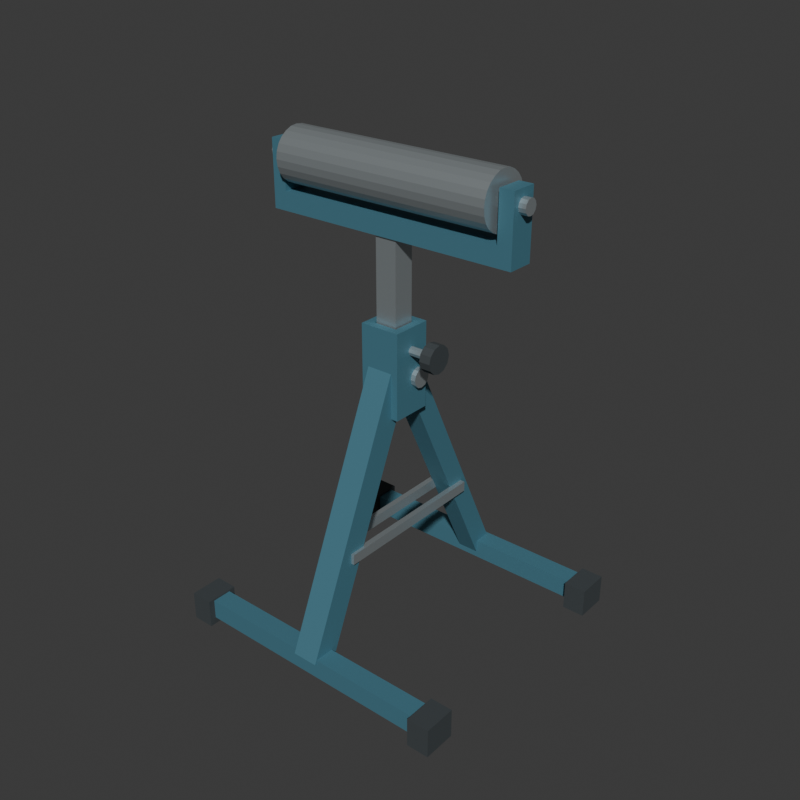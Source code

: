 # Source: source.blend  (saved by Blender 4.3.34; exported with 4.5.12 LTS)
import bpy
from mathutils import Matrix  # noqa: F401  (used for matrix-valued properties, if any)

bpy.ops.wm.read_factory_settings(use_empty=True)
scene = bpy.context.scene
scene.name = 'Scene'

# ---- collections
col_collection = bpy.data.collections.new('Collection'); scene.collection.children.link(col_collection)

# ---- materials (node trees are filled in below, after node groups)
mat_standmutedblue = bpy.data.materials.new('StandMutedBlue')
mat_standmutedblue.diffuse_color = (0.075, 0.22, 0.29, 1.0)
mat_satinrollerandstem = bpy.data.materials.new('SatinRollerAndStem')
mat_satinrollerandstem.diffuse_color = (0.55, 0.61, 0.63, 1.0)
mat_darkfeetandlocks = bpy.data.materials.new('DarkFeetAndLocks')
mat_darkfeetandlocks.diffuse_color = (0.045, 0.055, 0.06, 1.0)

# ---- material node trees
mat_standmutedblue.use_nodes = True; mat_standmutedblue.node_tree.nodes.clear()
_N = mat_standmutedblue.node_tree.nodes; _L = mat_standmutedblue.node_tree.links
n0 = _N.new('ShaderNodeBsdfPrincipled'); n0.name = 'Principled BSDF'; n0.location = (10, 300)
n0.inputs[0].default_value = (0.075, 0.22, 0.29, 1.0)
n0.inputs[1].default_value = 0.25
n0.inputs[2].default_value = 0.65
n1 = _N.new('ShaderNodeOutputMaterial'); n1.name = 'Material Output'; n1.location = (300, 300)
_L.new(n0.outputs[0], n1.inputs[0])
n1.is_active_output = True
mat_satinrollerandstem.use_nodes = True; mat_satinrollerandstem.node_tree.nodes.clear()
_N = mat_satinrollerandstem.node_tree.nodes; _L = mat_satinrollerandstem.node_tree.links
n0 = _N.new('ShaderNodeBsdfPrincipled'); n0.name = 'Principled BSDF'; n0.location = (10, 300)
n0.inputs[0].default_value = (0.55, 0.61, 0.63, 1.0)
n0.inputs[1].default_value = 0.75
n0.inputs[2].default_value = 0.38
n1 = _N.new('ShaderNodeOutputMaterial'); n1.name = 'Material Output'; n1.location = (300, 300)
_L.new(n0.outputs[0], n1.inputs[0])
n1.is_active_output = True
mat_darkfeetandlocks.use_nodes = True; mat_darkfeetandlocks.node_tree.nodes.clear()
_N = mat_darkfeetandlocks.node_tree.nodes; _L = mat_darkfeetandlocks.node_tree.links
n0 = _N.new('ShaderNodeBsdfPrincipled'); n0.name = 'Principled BSDF'; n0.location = (10, 300)
n0.inputs[0].default_value = (0.045, 0.055, 0.06, 1.0)
n0.inputs[2].default_value = 0.84
n1 = _N.new('ShaderNodeOutputMaterial'); n1.name = 'Material Output'; n1.location = (300, 300)
_L.new(n0.outputs[0], n1.inputs[0])
n1.is_active_output = True

# ---- world
world_world = bpy.data.worlds.new('World'); scene.world = world_world
world_world.use_nodes = True; world_world.node_tree.nodes.clear()
_N = world_world.node_tree.nodes; _L = world_world.node_tree.links
n0 = _N.new('ShaderNodeOutputWorld'); n0.name = 'World Output'; n0.location = (300, 300)
n1 = _N.new('ShaderNodeBackground'); n1.name = 'Background'; n1.location = (10, 300)
n1.inputs[0].default_value = (0.05088, 0.05088, 0.05088, 1.0)
_L.new(n1.outputs[0], n0.inputs[0])
n0.is_active_output = True
world_world.color = (0.05088, 0.05088, 0.05088)
world_world.sun_shadow_jitter_overblur = 0.0

# ---- meshes
me_frontwholecrossfootmesh = bpy.data.meshes.new('FrontWholeCrossFootMesh')
me_frontwholecrossfootmesh.from_pydata([(-0.34, -0.335, 0.018), (0.34, -0.335, 0.018), (-0.34, -0.285, 0.018), (0.34, -0.285, 0.018), (-0.34, -0.335, 0.068), (0.34, -0.335, 0.068), (-0.34, -0.285, 0.068), (0.34, -0.285, 0.068)], [], [(0, 2, 3), (0, 3, 1), (4, 5, 7), (4, 7, 6), (0, 1, 5), (0, 5, 4), (2, 6, 7), (2, 7, 3), (0, 4, 6), (0, 6, 2), (1, 3, 7), (1, 7, 5)])
me_frontwholecrossfootmesh.materials.append(mat_standmutedblue)
me_frontwholecrossfootmesh.materials.append(mat_satinrollerandstem)
me_frontwholecrossfootmesh.materials.append(mat_darkfeetandlocks)
me_frontwholecrossfootmesh.update()
me_frontlgroundcapmesh = bpy.data.meshes.new('FrontLGroundCapMesh')
me_frontlgroundcapmesh.from_pydata([(-0.368, -0.351, 0.0), (-0.312, -0.351, 0.0), (-0.368, -0.269, 0.0), (-0.312, -0.269, 0.0), (-0.368, -0.351, 0.073), (-0.312, -0.351, 0.073), (-0.368, -0.269, 0.073), (-0.312, -0.269, 0.073)], [], [(0, 2, 3), (0, 3, 1), (4, 5, 7), (4, 7, 6), (0, 1, 5), (0, 5, 4), (2, 6, 7), (2, 7, 3), (0, 4, 6), (0, 6, 2), (1, 3, 7), (1, 7, 5)])
me_frontlgroundcapmesh.polygons.foreach_set('material_index', [2, 2, 2, 2, 2, 2, 2, 2, 2, 2, 2, 2])
me_frontlgroundcapmesh.materials.append(mat_standmutedblue)
me_frontlgroundcapmesh.materials.append(mat_satinrollerandstem)
me_frontlgroundcapmesh.materials.append(mat_darkfeetandlocks)
me_frontlgroundcapmesh.update()
me_frontrgroundcapmesh = bpy.data.meshes.new('FrontRGroundCapMesh')
me_frontrgroundcapmesh.from_pydata([(0.312, -0.351, 0.0), (0.368, -0.351, 0.0), (0.312, -0.269, 0.0), (0.368, -0.269, 0.0), (0.312, -0.351, 0.073), (0.368, -0.351, 0.073), (0.312, -0.269, 0.073), (0.368, -0.269, 0.073)], [], [(0, 2, 3), (0, 3, 1), (4, 5, 7), (4, 7, 6), (0, 1, 5), (0, 5, 4), (2, 6, 7), (2, 7, 3), (0, 4, 6), (0, 6, 2), (1, 3, 7), (1, 7, 5)])
me_frontrgroundcapmesh.polygons.foreach_set('material_index', [2, 2, 2, 2, 2, 2, 2, 2, 2, 2, 2, 2])
me_frontrgroundcapmesh.materials.append(mat_standmutedblue)
me_frontrgroundcapmesh.materials.append(mat_satinrollerandstem)
me_frontrgroundcapmesh.materials.append(mat_darkfeetandlocks)
me_frontrgroundcapmesh.update()
me_rearwholecrossfootmesh = bpy.data.meshes.new('RearWholeCrossFootMesh')
me_rearwholecrossfootmesh.from_pydata([(-0.34, 0.285, 0.018), (0.34, 0.285, 0.018), (-0.34, 0.335, 0.018), (0.34, 0.335, 0.018), (-0.34, 0.285, 0.068), (0.34, 0.285, 0.068), (-0.34, 0.335, 0.068), (0.34, 0.335, 0.068)], [], [(0, 2, 3), (0, 3, 1), (4, 5, 7), (4, 7, 6), (0, 1, 5), (0, 5, 4), (2, 6, 7), (2, 7, 3), (0, 4, 6), (0, 6, 2), (1, 3, 7), (1, 7, 5)])
me_rearwholecrossfootmesh.materials.append(mat_standmutedblue)
me_rearwholecrossfootmesh.materials.append(mat_satinrollerandstem)
me_rearwholecrossfootmesh.materials.append(mat_darkfeetandlocks)
me_rearwholecrossfootmesh.update()
me_rearlgroundcapmesh = bpy.data.meshes.new('RearLGroundCapMesh')
me_rearlgroundcapmesh.from_pydata([(-0.368, 0.269, 0.0), (-0.312, 0.269, 0.0), (-0.368, 0.351, 0.0), (-0.312, 0.351, 0.0), (-0.368, 0.269, 0.073), (-0.312, 0.269, 0.073), (-0.368, 0.351, 0.073), (-0.312, 0.351, 0.073)], [], [(0, 2, 3), (0, 3, 1), (4, 5, 7), (4, 7, 6), (0, 1, 5), (0, 5, 4), (2, 6, 7), (2, 7, 3), (0, 4, 6), (0, 6, 2), (1, 3, 7), (1, 7, 5)])
me_rearlgroundcapmesh.polygons.foreach_set('material_index', [2, 2, 2, 2, 2, 2, 2, 2, 2, 2, 2, 2])
me_rearlgroundcapmesh.materials.append(mat_standmutedblue)
me_rearlgroundcapmesh.materials.append(mat_satinrollerandstem)
me_rearlgroundcapmesh.materials.append(mat_darkfeetandlocks)
me_rearlgroundcapmesh.update()
me_rearrgroundcapmesh = bpy.data.meshes.new('RearRGroundCapMesh')
me_rearrgroundcapmesh.from_pydata([(0.312, 0.269, 0.0), (0.368, 0.269, 0.0), (0.312, 0.351, 0.0), (0.368, 0.351, 0.0), (0.312, 0.269, 0.073), (0.368, 0.269, 0.073), (0.312, 0.351, 0.073), (0.368, 0.351, 0.073)], [], [(0, 2, 3), (0, 3, 1), (4, 5, 7), (4, 7, 6), (0, 1, 5), (0, 5, 4), (2, 6, 7), (2, 7, 3), (0, 4, 6), (0, 6, 2), (1, 3, 7), (1, 7, 5)])
me_rearrgroundcapmesh.polygons.foreach_set('material_index', [2, 2, 2, 2, 2, 2, 2, 2, 2, 2, 2, 2])
me_rearrgroundcapmesh.materials.append(mat_standmutedblue)
me_rearrgroundcapmesh.materials.append(mat_satinrollerandstem)
me_rearrgroundcapmesh.materials.append(mat_darkfeetandlocks)
me_rearrgroundcapmesh.update()
me_wholeforwardmainlegmesh = bpy.data.meshes.new('WholeForwardMainLegMesh')
me_wholeforwardmainlegmesh.from_pydata([(-0.0325, -0.3399, 0.05775), (0.0325, -0.3399, 0.05775), (-0.0325, -0.2801, 0.03225), (0.0325, -0.2801, 0.03225), (-0.0325, -0.0649, 0.7027), (0.0325, -0.0649, 0.7027), (-0.0325, -0.005104, 0.6773), (0.0325, -0.005104, 0.6773)], [], [(0, 2, 3), (0, 3, 1), (4, 5, 7), (4, 7, 6), (0, 1, 5), (0, 5, 4), (2, 6, 7), (2, 7, 3), (0, 4, 6), (0, 6, 2), (1, 3, 7), (1, 7, 5)])
me_wholeforwardmainlegmesh.materials.append(mat_standmutedblue)
me_wholeforwardmainlegmesh.materials.append(mat_satinrollerandstem)
me_wholeforwardmainlegmesh.materials.append(mat_darkfeetandlocks)
me_wholeforwardmainlegmesh.update()
me_wholedeployedrearlegmesh = bpy.data.meshes.new('WholeDeployedRearLegMesh')
me_wholedeployedrearlegmesh.from_pydata([(-0.0275, 0.2852, 0.03311), (0.0275, 0.2852, 0.03311), (-0.0275, 0.3348, 0.05689), (0.0275, 0.3348, 0.05689), (-0.0275, -0.009795, 0.6481), (0.0275, -0.009795, 0.6481), (-0.0275, 0.0398, 0.6719), (0.0275, 0.0398, 0.6719)], [], [(0, 2, 3), (0, 3, 1), (4, 5, 7), (4, 7, 6), (0, 1, 5), (0, 5, 4), (2, 6, 7), (2, 7, 3), (0, 4, 6), (0, 6, 2), (1, 3, 7), (1, 7, 5)])
me_wholedeployedrearlegmesh.materials.append(mat_standmutedblue)
me_wholedeployedrearlegmesh.materials.append(mat_satinrollerandstem)
me_wholedeployedrearlegmesh.materials.append(mat_darkfeetandlocks)
me_wholedeployedrearlegmesh.update()
me_rearlegfixedhingepinmesh = bpy.data.meshes.new('RearLegFixedHingePinMesh')
me_rearlegfixedhingepinmesh.from_pydata([(-0.062, 0.001, 0.689), (-0.062, -0.011, 0.6858), (-0.062, -0.01978, 0.677), (-0.062, -0.023, 0.665), (-0.062, -0.01978, 0.653), (-0.062, -0.011, 0.6442), (-0.062, 0.001, 0.641), (-0.062, 0.013, 0.6442), (-0.062, 0.02178, 0.653), (-0.062, 0.025, 0.665), (-0.062, 0.02178, 0.677), (-0.062, 0.013, 0.6858), (0.062, 0.001, 0.689), (0.062, -0.011, 0.6858), (0.062, -0.01978, 0.677), (0.062, -0.023, 0.665), (0.062, -0.01978, 0.653), (0.062, -0.011, 0.6442), (0.062, 0.001, 0.641), (0.062, 0.013, 0.6442), (0.062, 0.02178, 0.653), (0.062, 0.025, 0.665), (0.062, 0.02178, 0.677), (0.062, 0.013, 0.6858), (-0.062, 0.001, 0.665), (0.062, 0.001, 0.665)], [], [(0, 1, 13), (0, 13, 12), (1, 2, 14), (1, 14, 13), (2, 3, 15), (2, 15, 14), (3, 4, 16), (3, 16, 15), (4, 5, 17), (4, 17, 16), (5, 6, 18), (5, 18, 17), (6, 7, 19), (6, 19, 18), (7, 8, 20), (7, 20, 19), (8, 9, 21), (8, 21, 20), (9, 10, 22), (9, 22, 21), (10, 11, 23), (10, 23, 22), (11, 0, 12), (11, 12, 23), (24, 1, 0), (24, 2, 1), (24, 3, 2), (24, 4, 3), (24, 5, 4), (24, 6, 5), (24, 7, 6), (24, 8, 7), (24, 9, 8), (24, 10, 9), (24, 11, 10), (24, 0, 11), (25, 12, 13), (25, 13, 14), (25, 14, 15), (25, 15, 16), (25, 16, 17), (25, 17, 18), (25, 18, 19), (25, 19, 20), (25, 20, 21), (25, 21, 22), (25, 22, 23), (25, 23, 12)])
me_rearlegfixedhingepinmesh.polygons.foreach_set('material_index', [1, 1, 1, 1, 1, 1, 1, 1, 1, 1, 1, 1, 1, 1, 1, 1, 1, 1, 1, 1, 1, 1, 1, 1, 1, 1, 1, 1, 1, 1, 1, 1, 1, 1, 1, 1, 1, 1, 1, 1, 1, 1, 1, 1, 1, 1, 1, 1])
me_rearlegfixedhingepinmesh.materials.append(mat_standmutedblue)
me_rearlegfixedhingepinmesh.materials.append(mat_satinrollerandstem)
me_rearlegfixedhingepinmesh.materials.append(mat_darkfeetandlocks)
me_rearlegfixedhingepinmesh.update()
me_ldeployedspreadstopmesh = bpy.data.meshes.new('LDeployedSpreadStopMesh')
me_ldeployedspreadstopmesh.from_pydata([(-0.04, -0.21, 0.293), (-0.026, -0.21, 0.293), (-0.04, -0.21, 0.267), (-0.026, -0.21, 0.267), (-0.04, 0.204, 0.293), (-0.026, 0.204, 0.293), (-0.04, 0.204, 0.267), (-0.026, 0.204, 0.267)], [], [(0, 2, 3), (0, 3, 1), (4, 5, 7), (4, 7, 6), (0, 1, 5), (0, 5, 4), (2, 6, 7), (2, 7, 3), (0, 4, 6), (0, 6, 2), (1, 3, 7), (1, 7, 5)])
me_ldeployedspreadstopmesh.polygons.foreach_set('material_index', [1, 1, 1, 1, 1, 1, 1, 1, 1, 1, 1, 1])
me_ldeployedspreadstopmesh.materials.append(mat_standmutedblue)
me_ldeployedspreadstopmesh.materials.append(mat_satinrollerandstem)
me_ldeployedspreadstopmesh.materials.append(mat_darkfeetandlocks)
me_ldeployedspreadstopmesh.update()
me_rdeployedspreadstopmesh = bpy.data.meshes.new('RDeployedSpreadStopMesh')
me_rdeployedspreadstopmesh.from_pydata([(0.026, -0.21, 0.293), (0.04, -0.21, 0.293), (0.026, -0.21, 0.267), (0.04, -0.21, 0.267), (0.026, 0.204, 0.293), (0.04, 0.204, 0.293), (0.026, 0.204, 0.267), (0.04, 0.204, 0.267)], [], [(0, 2, 3), (0, 3, 1), (4, 5, 7), (4, 7, 6), (0, 1, 5), (0, 5, 4), (2, 6, 7), (2, 7, 3), (0, 4, 6), (0, 6, 2), (1, 3, 7), (1, 7, 5)])
me_rdeployedspreadstopmesh.polygons.foreach_set('material_index', [1, 1, 1, 1, 1, 1, 1, 1, 1, 1, 1, 1])
me_rdeployedspreadstopmesh.materials.append(mat_standmutedblue)
me_rdeployedspreadstopmesh.materials.append(mat_satinrollerandstem)
me_rdeployedspreadstopmesh.materials.append(mat_darkfeetandlocks)
me_rdeployedspreadstopmesh.update()
me_wholesquareheightsleevemesh = bpy.data.meshes.new('WholeSquareHeightSleeveMesh')
me_wholesquareheightsleevemesh.from_pydata([(-0.05, -0.07, 0.58), (0.05, -0.07, 0.58), (0.05, 0.03, 0.58), (-0.05, 0.03, 0.58), (-0.05, -0.07, 0.79), (0.05, -0.07, 0.79), (0.05, 0.03, 0.79), (-0.05, 0.03, 0.79), (-0.031, -0.051, 0.58), (0.031, -0.051, 0.58), (0.031, 0.011, 0.58), (-0.031, 0.011, 0.58), (-0.031, -0.051, 0.79), (0.031, -0.051, 0.79), (0.031, 0.011, 0.79), (-0.031, 0.011, 0.79)], [], [(0, 1, 5), (0, 5, 4), (8, 12, 13), (8, 13, 9), (0, 8, 9), (0, 9, 1), (4, 5, 13), (4, 13, 12), (1, 2, 6), (1, 6, 5), (9, 13, 14), (9, 14, 10), (1, 9, 10), (1, 10, 2), (5, 6, 14), (5, 14, 13), (2, 3, 7), (2, 7, 6), (10, 14, 15), (10, 15, 11), (2, 10, 11), (2, 11, 3), (6, 7, 15), (6, 15, 14), (3, 0, 4), (3, 4, 7), (11, 15, 12), (11, 12, 8), (3, 11, 8), (3, 8, 0), (7, 4, 12), (7, 12, 15)])
me_wholesquareheightsleevemesh.materials.append(mat_standmutedblue)
me_wholesquareheightsleevemesh.materials.append(mat_satinrollerandstem)
me_wholesquareheightsleevemesh.materials.append(mat_darkfeetandlocks)
me_wholesquareheightsleevemesh.update()
me_visibleinsertedheightstemmesh = bpy.data.meshes.new('VisibleInsertedHeightStemMesh')
me_visibleinsertedheightstemmesh.from_pydata([(-0.027, -0.047, 0.59), (0.027, -0.047, 0.59), (-0.027, 0.007, 0.59), (0.027, 0.007, 0.59), (-0.027, -0.047, 1.015), (0.027, -0.047, 1.015), (-0.027, 0.007, 1.015), (0.027, 0.007, 1.015)], [], [(0, 2, 3), (0, 3, 1), (4, 5, 7), (4, 7, 6), (0, 1, 5), (0, 5, 4), (2, 6, 7), (2, 7, 3), (0, 4, 6), (0, 6, 2), (1, 3, 7), (1, 7, 5)])
me_visibleinsertedheightstemmesh.polygons.foreach_set('material_index', [1, 1, 1, 1, 1, 1, 1, 1, 1, 1, 1, 1])
me_visibleinsertedheightstemmesh.materials.append(mat_standmutedblue)
me_visibleinsertedheightstemmesh.materials.append(mat_satinrollerandstem)
me_visibleinsertedheightstemmesh.materials.append(mat_darkfeetandlocks)
me_visibleinsertedheightstemmesh.update()
me_fixedheightclampscrewmesh = bpy.data.meshes.new('FixedHeightClampScrewMesh')
me_fixedheightclampscrewmesh.from_pydata([(0.02, -0.02, 0.746), (0.02, -0.02778, 0.7428), (0.02, -0.031, 0.735), (0.02, -0.02778, 0.7272), (0.02, -0.02, 0.724), (0.02, -0.01222, 0.7272), (0.02, -0.009, 0.735), (0.02, -0.01222, 0.7428), (0.105, -0.02, 0.746), (0.105, -0.02778, 0.7428), (0.105, -0.031, 0.735), (0.105, -0.02778, 0.7272), (0.105, -0.02, 0.724), (0.105, -0.01222, 0.7272), (0.105, -0.009, 0.735), (0.105, -0.01222, 0.7428), (0.02, -0.02, 0.735), (0.105, -0.02, 0.735)], [], [(0, 1, 9), (0, 9, 8), (1, 2, 10), (1, 10, 9), (2, 3, 11), (2, 11, 10), (3, 4, 12), (3, 12, 11), (4, 5, 13), (4, 13, 12), (5, 6, 14), (5, 14, 13), (6, 7, 15), (6, 15, 14), (7, 0, 8), (7, 8, 15), (16, 1, 0), (16, 2, 1), (16, 3, 2), (16, 4, 3), (16, 5, 4), (16, 6, 5), (16, 7, 6), (16, 0, 7), (17, 8, 9), (17, 9, 10), (17, 10, 11), (17, 11, 12), (17, 12, 13), (17, 13, 14), (17, 14, 15), (17, 15, 8)])
me_fixedheightclampscrewmesh.polygons.foreach_set('material_index', [1, 1, 1, 1, 1, 1, 1, 1, 1, 1, 1, 1, 1, 1, 1, 1, 1, 1, 1, 1, 1, 1, 1, 1, 1, 1, 1, 1, 1, 1, 1, 1])
me_fixedheightclampscrewmesh.materials.append(mat_standmutedblue)
me_fixedheightclampscrewmesh.materials.append(mat_satinrollerandstem)
me_fixedheightclampscrewmesh.materials.append(mat_darkfeetandlocks)
me_fixedheightclampscrewmesh.update()
me_wholeheightclampknobmesh = bpy.data.meshes.new('WholeHeightClampKnobMesh')
me_wholeheightclampknobmesh.from_pydata([(0.098, -0.02, 0.769), (0.098, -0.037, 0.7644), (0.098, -0.04944, 0.752), (0.098, -0.054, 0.735), (0.098, -0.04944, 0.718), (0.098, -0.037, 0.7056), (0.098, -0.02, 0.701), (0.098, -0.003, 0.7056), (0.098, 0.009445, 0.718), (0.098, 0.014, 0.735), (0.098, 0.009445, 0.752), (0.098, -0.003, 0.7644), (0.126, -0.02, 0.769), (0.126, -0.037, 0.7644), (0.126, -0.04944, 0.752), (0.126, -0.054, 0.735), (0.126, -0.04944, 0.718), (0.126, -0.037, 0.7056), (0.126, -0.02, 0.701), (0.126, -0.003, 0.7056), (0.126, 0.009445, 0.718), (0.126, 0.014, 0.735), (0.126, 0.009445, 0.752), (0.126, -0.003, 0.7644), (0.098, -0.02, 0.735), (0.126, -0.02, 0.735)], [], [(0, 1, 13), (0, 13, 12), (1, 2, 14), (1, 14, 13), (2, 3, 15), (2, 15, 14), (3, 4, 16), (3, 16, 15), (4, 5, 17), (4, 17, 16), (5, 6, 18), (5, 18, 17), (6, 7, 19), (6, 19, 18), (7, 8, 20), (7, 20, 19), (8, 9, 21), (8, 21, 20), (9, 10, 22), (9, 22, 21), (10, 11, 23), (10, 23, 22), (11, 0, 12), (11, 12, 23), (24, 1, 0), (24, 2, 1), (24, 3, 2), (24, 4, 3), (24, 5, 4), (24, 6, 5), (24, 7, 6), (24, 8, 7), (24, 9, 8), (24, 10, 9), (24, 11, 10), (24, 0, 11), (25, 12, 13), (25, 13, 14), (25, 14, 15), (25, 15, 16), (25, 16, 17), (25, 17, 18), (25, 18, 19), (25, 19, 20), (25, 20, 21), (25, 21, 22), (25, 22, 23), (25, 23, 12)])
me_wholeheightclampknobmesh.polygons.foreach_set('material_index', [2, 2, 2, 2, 2, 2, 2, 2, 2, 2, 2, 2, 2, 2, 2, 2, 2, 2, 2, 2, 2, 2, 2, 2, 2, 2, 2, 2, 2, 2, 2, 2, 2, 2, 2, 2, 2, 2, 2, 2, 2, 2, 2, 2, 2, 2, 2, 2])
me_wholeheightclampknobmesh.materials.append(mat_standmutedblue)
me_wholeheightclampknobmesh.materials.append(mat_satinrollerandstem)
me_wholeheightclampknobmesh.materials.append(mat_darkfeetandlocks)
me_wholeheightclampknobmesh.update()
me_wholeuheadandbearingearsmesh = bpy.data.meshes.new('WholeUHeadAndBearingEarsMesh')
me_wholeuheadandbearingearsmesh.from_pydata([(-0.32, -0.052, 0.99), (0.32, -0.052, 0.99), (0.32, -0.052, 1.15), (0.285, -0.052, 1.15), (0.285, -0.052, 1.035), (-0.285, -0.052, 1.035), (-0.285, -0.052, 1.15), (-0.32, -0.052, 1.15), (-0.32, 0.012, 0.99), (0.32, 0.012, 0.99), (0.32, 0.012, 1.15), (0.285, 0.012, 1.15), (0.285, 0.012, 1.035), (-0.285, 0.012, 1.035), (-0.285, 0.012, 1.15), (-0.32, 0.012, 1.15)], [], [(1, 2, 3), (11, 10, 9), (1, 3, 4), (12, 11, 9), (0, 1, 4), (12, 9, 8), (0, 4, 5), (13, 12, 8), (7, 0, 5), (13, 8, 15), (5, 6, 7), (15, 14, 13), (0, 9, 1), (0, 8, 9), (1, 10, 2), (1, 9, 10), (2, 11, 3), (2, 10, 11), (3, 12, 4), (3, 11, 12), (4, 13, 5), (4, 12, 13), (5, 14, 6), (5, 13, 14), (6, 15, 7), (6, 14, 15), (7, 8, 0), (7, 15, 8)])
me_wholeuheadandbearingearsmesh.materials.append(mat_standmutedblue)
me_wholeuheadandbearingearsmesh.materials.append(mat_satinrollerandstem)
me_wholeuheadandbearingearsmesh.materials.append(mat_darkfeetandlocks)
me_wholeuheadandbearingearsmesh.update()
me_wholetransversefixedaxlemesh = bpy.data.meshes.new('WholeTransverseFixedAxleMesh')
me_wholetransversefixedaxlemesh.from_pydata([(-0.337, -0.02, 1.133), (-0.337, -0.029, 1.131), (-0.337, -0.03559, 1.124), (-0.337, -0.038, 1.115), (-0.337, -0.03559, 1.106), (-0.337, -0.029, 1.099), (-0.337, -0.02, 1.097), (-0.337, -0.011, 1.099), (-0.337, -0.004412, 1.106), (-0.337, -0.002, 1.115), (-0.337, -0.004412, 1.124), (-0.337, -0.011, 1.131), (0.337, -0.02, 1.133), (0.337, -0.029, 1.131), (0.337, -0.03559, 1.124), (0.337, -0.038, 1.115), (0.337, -0.03559, 1.106), (0.337, -0.029, 1.099), (0.337, -0.02, 1.097), (0.337, -0.011, 1.099), (0.337, -0.004412, 1.106), (0.337, -0.002, 1.115), (0.337, -0.004412, 1.124), (0.337, -0.011, 1.131), (-0.337, -0.02, 1.115), (0.337, -0.02, 1.115)], [], [(0, 1, 13), (0, 13, 12), (1, 2, 14), (1, 14, 13), (2, 3, 15), (2, 15, 14), (3, 4, 16), (3, 16, 15), (4, 5, 17), (4, 17, 16), (5, 6, 18), (5, 18, 17), (6, 7, 19), (6, 19, 18), (7, 8, 20), (7, 20, 19), (8, 9, 21), (8, 21, 20), (9, 10, 22), (9, 22, 21), (10, 11, 23), (10, 23, 22), (11, 0, 12), (11, 12, 23), (24, 1, 0), (24, 2, 1), (24, 3, 2), (24, 4, 3), (24, 5, 4), (24, 6, 5), (24, 7, 6), (24, 8, 7), (24, 9, 8), (24, 10, 9), (24, 11, 10), (24, 0, 11), (25, 12, 13), (25, 13, 14), (25, 14, 15), (25, 15, 16), (25, 16, 17), (25, 17, 18), (25, 18, 19), (25, 19, 20), (25, 20, 21), (25, 21, 22), (25, 22, 23), (25, 23, 12)])
me_wholetransversefixedaxlemesh.polygons.foreach_set('material_index', [1, 1, 1, 1, 1, 1, 1, 1, 1, 1, 1, 1, 1, 1, 1, 1, 1, 1, 1, 1, 1, 1, 1, 1, 1, 1, 1, 1, 1, 1, 1, 1, 1, 1, 1, 1, 1, 1, 1, 1, 1, 1, 1, 1, 1, 1, 1, 1])
me_wholetransversefixedaxlemesh.materials.append(mat_standmutedblue)
me_wholetransversefixedaxlemesh.materials.append(mat_satinrollerandstem)
me_wholetransversefixedaxlemesh.materials.append(mat_darkfeetandlocks)
me_wholetransversefixedaxlemesh.update()
me_wholehollowfeedrollermesh = bpy.data.meshes.new('WholeHollowFeedRollerMesh')
me_wholehollowfeedrollermesh.from_pydata([(-0.275, -0.02, 1.132), (-0.275, -0.0156, 1.131), (-0.275, -0.0115, 1.13), (-0.275, -0.007979, 1.127), (-0.275, -0.005278, 1.123), (-0.275, -0.003579, 1.119), (-0.275, -0.003, 1.115), (-0.275, -0.003579, 1.111), (-0.275, -0.005278, 1.107), (-0.275, -0.007979, 1.103), (-0.275, -0.0115, 1.1), (-0.275, -0.0156, 1.099), (-0.275, -0.02, 1.098), (-0.275, -0.0244, 1.099), (-0.275, -0.0285, 1.1), (-0.275, -0.03202, 1.103), (-0.275, -0.03472, 1.107), (-0.275, -0.03642, 1.111), (-0.275, -0.037, 1.115), (-0.275, -0.03642, 1.119), (-0.275, -0.03472, 1.123), (-0.275, -0.03202, 1.127), (-0.275, -0.0285, 1.13), (-0.275, -0.0244, 1.131), (-0.275, -0.02, 1.18), (-0.275, -0.003177, 1.178), (-0.275, 0.0125, 1.171), (-0.275, 0.02596, 1.161), (-0.275, 0.03629, 1.148), (-0.275, 0.04279, 1.132), (-0.275, 0.045, 1.115), (-0.275, 0.04279, 1.098), (-0.275, 0.03629, 1.082), (-0.275, 0.02596, 1.069), (-0.275, 0.0125, 1.059), (-0.275, -0.003177, 1.052), (-0.275, -0.02, 1.05), (-0.275, -0.03682, 1.052), (-0.275, -0.0525, 1.059), (-0.275, -0.06596, 1.069), (-0.275, -0.07629, 1.082), (-0.275, -0.08279, 1.098), (-0.275, -0.085, 1.115), (-0.275, -0.08279, 1.132), (-0.275, -0.07629, 1.148), (-0.275, -0.06596, 1.161), (-0.275, -0.0525, 1.171), (-0.275, -0.03682, 1.178), (0.275, -0.02, 1.18), (0.275, -0.003177, 1.178), (0.275, 0.0125, 1.171), (0.275, 0.02596, 1.161), (0.275, 0.03629, 1.148), (0.275, 0.04279, 1.132), (0.275, 0.045, 1.115), (0.275, 0.04279, 1.098), (0.275, 0.03629, 1.082), (0.275, 0.02596, 1.069), (0.275, 0.0125, 1.059), (0.275, -0.003177, 1.052), (0.275, -0.02, 1.05), (0.275, -0.03682, 1.052), (0.275, -0.0525, 1.059), (0.275, -0.06596, 1.069), (0.275, -0.07629, 1.082), (0.275, -0.08279, 1.098), (0.275, -0.085, 1.115), (0.275, -0.08279, 1.132), (0.275, -0.07629, 1.148), (0.275, -0.06596, 1.161), (0.275, -0.0525, 1.171), (0.275, -0.03682, 1.178), (0.275, -0.02, 1.132), (0.275, -0.0156, 1.131), (0.275, -0.0115, 1.13), (0.275, -0.007979, 1.127), (0.275, -0.005278, 1.123), (0.275, -0.003579, 1.119), (0.275, -0.003, 1.115), (0.275, -0.003579, 1.111), (0.275, -0.005278, 1.107), (0.275, -0.007979, 1.103), (0.275, -0.0115, 1.1), (0.275, -0.0156, 1.099), (0.275, -0.02, 1.098), (0.275, -0.0244, 1.099), (0.275, -0.0285, 1.1), (0.275, -0.03202, 1.103), (0.275, -0.03472, 1.107), (0.275, -0.03642, 1.111), (0.275, -0.037, 1.115), (0.275, -0.03642, 1.119), (0.275, -0.03472, 1.123), (0.275, -0.03202, 1.127), (0.275, -0.0285, 1.13), (0.275, -0.0244, 1.131)], [], [(0, 24, 25), (0, 25, 1), (1, 25, 26), (1, 26, 2), (2, 26, 27), (2, 27, 3), (3, 27, 28), (3, 28, 4), (4, 28, 29), (4, 29, 5), (5, 29, 30), (5, 30, 6), (6, 30, 31), (6, 31, 7), (7, 31, 32), (7, 32, 8), (8, 32, 33), (8, 33, 9), (9, 33, 34), (9, 34, 10), (10, 34, 35), (10, 35, 11), (11, 35, 36), (11, 36, 12), (12, 36, 37), (12, 37, 13), (13, 37, 38), (13, 38, 14), (14, 38, 39), (14, 39, 15), (15, 39, 40), (15, 40, 16), (16, 40, 41), (16, 41, 17), (17, 41, 42), (17, 42, 18), (18, 42, 43), (18, 43, 19), (19, 43, 44), (19, 44, 20), (20, 44, 45), (20, 45, 21), (21, 45, 46), (21, 46, 22), (22, 46, 47), (22, 47, 23), (23, 47, 24), (23, 24, 0), (24, 48, 49), (24, 49, 25), (25, 49, 50), (25, 50, 26), (26, 50, 51), (26, 51, 27), (27, 51, 52), (27, 52, 28), (28, 52, 53), (28, 53, 29), (29, 53, 54), (29, 54, 30), (30, 54, 55), (30, 55, 31), (31, 55, 56), (31, 56, 32), (32, 56, 57), (32, 57, 33), (33, 57, 58), (33, 58, 34), (34, 58, 59), (34, 59, 35), (35, 59, 60), (35, 60, 36), (36, 60, 61), (36, 61, 37), (37, 61, 62), (37, 62, 38), (38, 62, 63), (38, 63, 39), (39, 63, 64), (39, 64, 40), (40, 64, 65), (40, 65, 41), (41, 65, 66), (41, 66, 42), (42, 66, 67), (42, 67, 43), (43, 67, 68), (43, 68, 44), (44, 68, 69), (44, 69, 45), (45, 69, 70), (45, 70, 46), (46, 70, 71), (46, 71, 47), (47, 71, 48), (47, 48, 24), (48, 72, 73), (48, 73, 49), (49, 73, 74), (49, 74, 50), (50, 74, 75), (50, 75, 51), (51, 75, 76), (51, 76, 52), (52, 76, 77), (52, 77, 53), (53, 77, 78), (53, 78, 54), (54, 78, 79), (54, 79, 55), (55, 79, 80), (55, 80, 56), (56, 80, 81), (56, 81, 57), (57, 81, 82), (57, 82, 58), (58, 82, 83), (58, 83, 59), (59, 83, 84), (59, 84, 60), (60, 84, 85), (60, 85, 61), (61, 85, 86), (61, 86, 62), (62, 86, 87), (62, 87, 63), (63, 87, 88), (63, 88, 64), (64, 88, 89), (64, 89, 65), (65, 89, 90), (65, 90, 66), (66, 90, 91), (66, 91, 67), (67, 91, 92), (67, 92, 68), (68, 92, 93), (68, 93, 69), (69, 93, 94), (69, 94, 70), (70, 94, 95), (70, 95, 71), (71, 95, 72), (71, 72, 48), (72, 0, 1), (72, 1, 73), (73, 1, 2), (73, 2, 74), (74, 2, 3), (74, 3, 75), (75, 3, 4), (75, 4, 76), (76, 4, 5), (76, 5, 77), (77, 5, 6), (77, 6, 78), (78, 6, 7), (78, 7, 79), (79, 7, 8), (79, 8, 80), (80, 8, 9), (80, 9, 81), (81, 9, 10), (81, 10, 82), (82, 10, 11), (82, 11, 83), (83, 11, 12), (83, 12, 84), (84, 12, 13), (84, 13, 85), (85, 13, 14), (85, 14, 86), (86, 14, 15), (86, 15, 87), (87, 15, 16), (87, 16, 88), (88, 16, 17), (88, 17, 89), (89, 17, 18), (89, 18, 90), (90, 18, 19), (90, 19, 91), (91, 19, 20), (91, 20, 92), (92, 20, 21), (92, 21, 93), (93, 21, 22), (93, 22, 94), (94, 22, 23), (94, 23, 95), (95, 23, 0), (95, 0, 72)])
me_wholehollowfeedrollermesh.polygons.foreach_set('material_index', [1, 1, 1, 1, 1, 1, 1, 1, 1, 1, 1, 1, 1, 1, 1, 1, 1, 1, 1, 1, 1, 1, 1, 1, 1, 1, 1, 1, 1, 1, 1, 1, 1, 1, 1, 1, 1, 1, 1, 1, 1, 1, 1, 1, 1, 1, 1, 1, 1, 1, 1, 1, 1, 1, 1, 1, 1, 1, 1, 1, 1, 1, 1, 1, 1, 1, 1, 1, 1, 1, 1, 1, 1, 1, 1, 1, 1, 1, 1, 1, 1, 1, 1, 1, 1, 1, 1, 1, 1, 1, 1, 1, 1, 1, 1, 1, 1, 1, 1, 1, 1, 1, 1, 1, 1, 1, 1, 1, 1, 1, 1, 1, 1, 1, 1, 1, 1, 1, 1, 1, 1, 1, 1, 1, 1, 1, 1, 1, 1, 1, 1, 1, 1, 1, 1, 1, 1, 1, 1, 1, 1, 1, 1, 1, 1, 1, 1, 1, 1, 1, 1, 1, 1, 1, 1, 1, 1, 1, 1, 1, 1, 1, 1, 1, 1, 1, 1, 1, 1, 1, 1, 1, 1, 1, 1, 1, 1, 1, 1, 1, 1, 1, 1, 1, 1, 1, 1, 1, 1, 1, 1, 1])
me_wholehollowfeedrollermesh.materials.append(mat_standmutedblue)
me_wholehollowfeedrollermesh.materials.append(mat_satinrollerandstem)
me_wholehollowfeedrollermesh.materials.append(mat_darkfeetandlocks)
me_wholehollowfeedrollermesh.update()

# ---- objects
ob_frontwholecrossfoot = bpy.data.objects.new('FrontWholeCrossFoot', me_frontwholecrossfootmesh)
ob_frontlgroundcap = bpy.data.objects.new('FrontLGroundCap', me_frontlgroundcapmesh)
ob_frontrgroundcap = bpy.data.objects.new('FrontRGroundCap', me_frontrgroundcapmesh)
ob_rearwholecrossfoot = bpy.data.objects.new('RearWholeCrossFoot', me_rearwholecrossfootmesh)
ob_rearlgroundcap = bpy.data.objects.new('RearLGroundCap', me_rearlgroundcapmesh)
ob_rearrgroundcap = bpy.data.objects.new('RearRGroundCap', me_rearrgroundcapmesh)
ob_wholeforwardmainleg = bpy.data.objects.new('WholeForwardMainLeg', me_wholeforwardmainlegmesh)
ob_wholedeployedrearleg = bpy.data.objects.new('WholeDeployedRearLeg', me_wholedeployedrearlegmesh)
ob_rearlegfixedhingepin = bpy.data.objects.new('RearLegFixedHingePin', me_rearlegfixedhingepinmesh)
ob_ldeployedspreadstop = bpy.data.objects.new('LDeployedSpreadStop', me_ldeployedspreadstopmesh)
ob_rdeployedspreadstop = bpy.data.objects.new('RDeployedSpreadStop', me_rdeployedspreadstopmesh)
ob_wholesquareheightsleeve = bpy.data.objects.new('WholeSquareHeightSleeve', me_wholesquareheightsleevemesh)
ob_visibleinsertedheightstem = bpy.data.objects.new('VisibleInsertedHeightStem', me_visibleinsertedheightstemmesh)
ob_fixedheightclampscrew = bpy.data.objects.new('FixedHeightClampScrew', me_fixedheightclampscrewmesh)
ob_wholeheightclampknob = bpy.data.objects.new('WholeHeightClampKnob', me_wholeheightclampknobmesh)
ob_wholeuheadandbearingears = bpy.data.objects.new('WholeUHeadAndBearingEars', me_wholeuheadandbearingearsmesh)
ob_wholetransversefixedaxle = bpy.data.objects.new('WholeTransverseFixedAxle', me_wholetransversefixedaxlemesh)
ob_wholehollowfeedroller = bpy.data.objects.new('WholeHollowFeedRoller', me_wholehollowfeedrollermesh)

# ---- transforms, parenting, visibility, modifiers, constraints
ob_frontwholecrossfoot.location = (0.0, 0.0, 0.0)
ob_frontlgroundcap.location = (0.0, 0.0, 0.0)
ob_frontrgroundcap.location = (0.0, 0.0, 0.0)
ob_rearwholecrossfoot.location = (0.0, 0.0, 0.0)
ob_rearlgroundcap.location = (0.0, 0.0, 0.0)
ob_rearrgroundcap.location = (0.0, 0.0, 0.0)
ob_wholeforwardmainleg.location = (0.0, 0.0, 0.0)
ob_wholedeployedrearleg.location = (0.0, 0.0, 0.0)
ob_rearlegfixedhingepin.location = (0.0, 0.0, 0.0)
ob_ldeployedspreadstop.location = (0.0, 0.0, 0.0)
ob_rdeployedspreadstop.location = (0.0, 0.0, 0.0)
ob_wholesquareheightsleeve.location = (0.0, 0.0, 0.0)
ob_visibleinsertedheightstem.location = (0.0, 0.0, 0.0)
ob_fixedheightclampscrew.location = (0.0, 0.0, 0.0)
ob_wholeheightclampknob.location = (0.0, 0.0, 0.0)
ob_wholeuheadandbearingears.location = (0.0, 0.0, 0.0)
ob_wholetransversefixedaxle.location = (0.0, 0.0, 0.0)
ob_wholehollowfeedroller.location = (0.0, 0.0, 0.0)

# ---- collection membership
scene.collection.objects.link(ob_frontwholecrossfoot)
scene.collection.objects.link(ob_frontlgroundcap)
scene.collection.objects.link(ob_frontrgroundcap)
scene.collection.objects.link(ob_rearwholecrossfoot)
scene.collection.objects.link(ob_rearlgroundcap)
scene.collection.objects.link(ob_rearrgroundcap)
scene.collection.objects.link(ob_wholeforwardmainleg)
scene.collection.objects.link(ob_wholedeployedrearleg)
scene.collection.objects.link(ob_rearlegfixedhingepin)
scene.collection.objects.link(ob_ldeployedspreadstop)
scene.collection.objects.link(ob_rdeployedspreadstop)
scene.collection.objects.link(ob_wholesquareheightsleeve)
scene.collection.objects.link(ob_visibleinsertedheightstem)
scene.collection.objects.link(ob_fixedheightclampscrew)
scene.collection.objects.link(ob_wholeheightclampknob)
scene.collection.objects.link(ob_wholeuheadandbearingears)
scene.collection.objects.link(ob_wholetransversefixedaxle)
scene.collection.objects.link(ob_wholehollowfeedroller)

# ---- scene / render settings (as saved in the file)
scene.frame_start = 1; scene.frame_end = 250; scene.frame_set(1)
scene.render.engine = 'CYCLES'
scene.render.resolution_x = 640
scene.render.resolution_y = 640
scene.render.use_compositing = False
scene.cycles.use_denoising = False
scene.cycles.samples = 128
scene.cycles.use_adaptive_sampling = False
bpy.context.view_layer.update()

# ---- added for rendering (the .blend has no active camera and no usable light): camera, sun
cam_auto = bpy.data.cameras.new('AutoCamera')
cam_auto.lens = 50.0
cam_auto.sensor_width = 36.0
cam_auto.clip_end = 1000.0
ob_auto_camera = bpy.data.objects.new('AutoCamera', cam_auto)
scene.collection.objects.link(ob_auto_camera)
ob_auto_camera.location = (1.44136, -1.72963, 1.74309)
ob_auto_camera.rotation_euler = (1.09748, -7.21219e-08, 0.694738)
scene.camera = ob_auto_camera
light_auto_sun = bpy.data.lights.new('AutoSun', 'SUN')
light_auto_sun.energy = 3.0
light_auto_sun.angle = 0.0523599
ob_auto_sun = bpy.data.objects.new('AutoSun', light_auto_sun)
scene.collection.objects.link(ob_auto_sun)
ob_auto_sun.rotation_euler = (0.872665, 0.174533, 0.523599)
bpy.context.view_layer.update()
